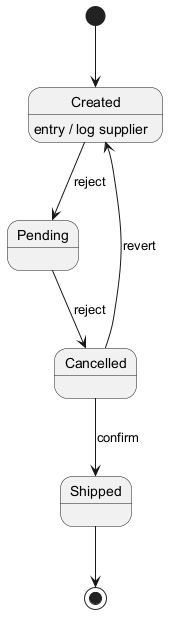

The diagram above was rendered by PlantUML. Its source (embedded in the PNG):
@startuml
skinparam monochrome true
[*] --> Created
Created --> Pending : reject
Created : entry / log supplier
Pending --> Cancelled : reject
Cancelled --> Shipped : confirm
Cancelled --> Created : revert
Shipped --> [*]
@enduml